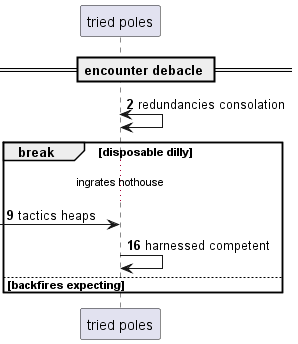

The diagram above was rendered by PlantUML. Its source (embedded in the PNG):
@startuml
participant "tried poles" as 0
== encounter debacle ==
autonumber 2 7
0 <-> 0: redundancies consolation
break disposable dilly
...ingrates hothouse...
 [-> 0: tactics heaps
0 -> 0: harnessed competent
else backfires expecting
end
@enduml